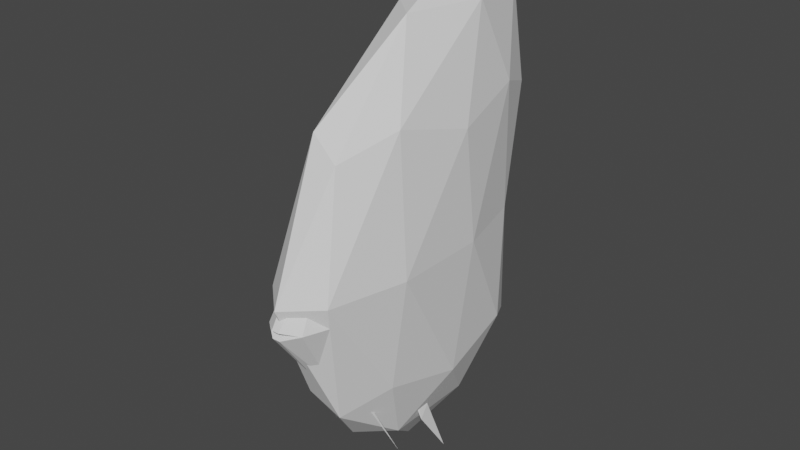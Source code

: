 # Source: marie.blend  (saved by Blender 2.90.8; exported with 4.5.12 LTS)
import bpy
from mathutils import Matrix  # noqa: F401  (used for matrix-valued properties, if any)

bpy.ops.wm.read_factory_settings(use_empty=True)
scene = bpy.context.scene
scene.name = 'Scene'

# ---- collections
col_collection = bpy.data.collections.new('Collection'); scene.collection.children.link(col_collection)

# ---- world
world_world = bpy.data.worlds.new('World'); scene.world = world_world
world_world.use_nodes = True; world_world.node_tree.nodes.clear()
_N = world_world.node_tree.nodes; _L = world_world.node_tree.links
n0 = _N.new('ShaderNodeOutputWorld'); n0.name = 'World Output'; n0.location = (300, 300)
n1 = _N.new('ShaderNodeBackground'); n1.name = 'Background'; n1.location = (10, 300)
n1.inputs[0].default_value = (0.05088, 0.05088, 0.05088, 1.0)
_L.new(n1.outputs[0], n0.inputs[0])
n0.is_active_output = True
world_world.color = (0.05088, 0.05088, 0.05088)
world_world.use_sun_shadow = False
world_world.sun_shadow_jitter_overblur = 0.0

# ---- meshes
me_fish_from_trace_path = bpy.data.meshes.new('Fish from Trace Path')
me_fish_from_trace_path.from_pydata([(4.48, -0.08326, 0.04485), (2.883, -0.1681, 0.03483), (1.912, -0.1993, 0.03176), (1.141, -0.2943, -0.01629), (1.717, -0.2056, 0.03017), (0.246, -0.2091, 0.02877), (-1.368, -0.3486, -0.006999), (-0.8363, -0.1746, 0.03078), (-2.194, -0.07543, 0.03806), (-3.509, -0.1782, 0.04382), (-4.817, -0.1359, 0.04532), (-4.716, 0.1007, 0.05328), (-3.458, 0.146, 0.04694), (-2.25, 0.009786, 0.0365), (-0.52, 0.1042, 0.02998), (0.1045, 0.1432, 0.04456), (0.1109, 0.1272, 0.02631), (0.7229, 0.1181, 0.0288), (2.188, 0.08302, 0.02536), (4.51, -0.07126, 0.04542), (4.118, -0.07471, 0.0226), (3.031, 0.02142, 0.03166), (2.397, -0.1837, 0.03093), (0.9789, -0.2089, 0.02933), (-1.515, -0.125, 0.02992), (-1.385, 0.057, 0.03105), (-1.568, -0.03894, 0.008474), (-0.2133, -0.04663, 0.004912), (1.126, -0.05583, 0.003225), (3.273, -0.0692, 0.005507), (-0.8829, -0.04203, 0.004853), (2.182, -0.06077, 0.007071), (0.4563, -0.05123, 0.002794), (-2.222, -0.03282, 0.02636), (3.385, -0.0007485, 0.03605), (1.457, 0.102, 0.02606), (-0.2952, -0.1919, 0.02173), (-4.552, 0.1268, 0.04397), (-2.533, -0.01236, 0.03739), (-2.505, -0.05497, 0.03883), (-3.614, -0.161, 0.04395), (-0.2045, 0.1157, 0.02715), (1.163, 0.1153, 0.04103), (1.911, 0.09403, 0.03958), (1.529, 0.1066, 0.04172), (-0.3795, -0.2849, 0.0001159), (-0.7283, -0.2665, 0.002593), (0.246, -0.2091, 0.05), (-1.764, 0.08022, 0.05629), (0.1045, 0.1432, 0.05544), (-1.764, 0.08022, 0.04412), (1.814, -0.2027, 0.0618), (-2.519, -0.03367, 0.03278), (4.48, -0.08326, 0.05643), (2.883, -0.1681, 0.06517), (1.912, -0.1993, 0.06824), (1.141, -0.2943, 0.09943), (1.717, -0.2056, 0.06984), (0.246, -0.2091, 0.07123), (-1.368, -0.3486, 0.1056), (-0.8363, -0.1746, 0.06922), (-2.194, -0.07543, 0.06194), (-3.515, -0.1804, 0.06062), (-4.76, -0.1362, 0.05226), (-4.603, 0.1001, 0.04418), (-3.458, 0.146, 0.05219), (-2.25, 0.009785, 0.0635), (-0.52, 0.1042, 0.07002), (-0.8368, 0.1118, 0.04167), (0.1109, 0.1272, 0.07369), (0.7236, 0.1181, 0.05716), (2.188, 0.08302, 0.07464), (4.51, -0.07126, 0.05594), (4.118, -0.07471, 0.0789), (3.031, 0.02142, 0.06855), (2.397, -0.1837, 0.06907), (0.9755, -0.2112, 0.07067), (-1.515, -0.125, 0.07008), (-1.385, 0.057, 0.06895), (3.385, -0.0007488, 0.06417), (1.163, 0.1153, 0.05897), (1.895, 0.09781, 0.05761), (-0.3868, -0.2849, 0.1008), (-0.7283, -0.2665, 0.09833), (-0.04625, 0.1382, 0.04141), (-0.197, 0.1332, 0.05757), (1.529, 0.1066, 0.05828), (1.461, 0.1046, 0.07394), (-0.2045, 0.1157, 0.07285), (-0.197, 0.1332, 0.04242), (-0.2952, -0.1919, 0.07827), (-0.8363, -0.1746, 0.05), (-2.222, -0.03282, 0.07364), (0.4563, -0.05123, 0.09721), (-0.8829, -0.04203, 0.09515), (2.182, -0.06077, 0.09352), (-1.707, -0.05287, 0.0863), (1.126, -0.05583, 0.09678), (-0.2133, -0.04663, 0.09509), (3.273, -0.0692, 0.09572), (-2.519, -0.03367, 0.06722), (-2.533, -0.01236, 0.06261), (-2.505, -0.05497, 0.06117), (-4.552, 0.1268, 0.05358), (-3.614, -0.161, 0.05526), (-5.23, -0.2397, 0.04883), (4.48, -0.08326, 0.05064), (4.118, -0.07471, 0.05075), (-4.364, -0.02431, 0.04882), (0.9814, -0.2073, 0.05), (1.717, -0.2056, 0.05), (2.397, -0.1837, 0.05), (2.886, -0.1781, 0.05), (-1.54, -0.1465, 0.05), (-0.2952, -0.1919, 0.06714), (-5.181, 0.2148, 0.04884), (-2.018, 0.05927, 0.04996), (-2.25, 0.009786, 0.05), (1.912, -0.1993, 0.05), (-0.2952, -0.1919, 0.03286), (3.385, -0.0007486, 0.05011), (3.029, 0.03929, 0.05011), (-2.194, -0.07543, 0.05), (4.51, -0.07126, 0.05068), (0.7229, 0.1181, 0.04386), (2.188, 0.08302, 0.05751), (2.188, 0.08302, 0.04249), (-0.04625, 0.1382, 0.05859), (-0.8368, 0.1118, 0.0576), (1.814, -0.2029, 0.03536), (-0.4578, -0.2752, 0.0883), (-0.4578, -0.2752, 0.01262), (-0.0246, -0.2005, 0.02557), (-0.5997, -0.2066, 0.01594), (-0.5852, -0.2058, 0.08406), (-0.0246, -0.2005, 0.07444), (-1.864, 0.07793, 0.0502), (2.517, -0.06307, 0.006129), (2.517, -0.06307, 0.09446), (2.483, -0.1224, 0.01915), (2.483, -0.1224, 0.08144), (1.96, -0.0664, -0.001241), (1.96, -0.0664, 0.1018), (2.123, -0.1012, 0.008954), (2.123, -0.1012, 0.09163), (2.367, -0.09139, 0.01311), (2.367, -0.09139, 0.08748), (1.794, 0.1209, 0.04851), (2.188, 0.08302, 0.05), (1.252, 0.1602, 0.04977), (0.3709, 0.2146, 0.0498), (-1.141, 0.2715, 0.04832), (0.8254, 0.1193, 0.07038), (-2.182, 0.3037, 0.03919), (-3.628, 0.3533, 0.04723), (-3.014, 0.2996, 0.04429), (-2.01, 0.2159, 0.04867), (-1.745, 0.1365, 0.05022)], [(36, 119), (114, 90), (82, 114), (45, 119)], [(53, 73, 99, 75, 54), (95, 97, 76, 57), (97, 93, 58, 76), (93, 98, 90, 135, 58), (98, 94, 60, 90), (94, 96, 77, 60), (96, 92, 61, 77), (100, 102, 61, 92), (101, 100, 92, 66), (92, 96, 78, 66), (96, 94, 67, 78), (94, 98, 69, 88, 67), (93, 152, 69, 98), (70, 152, 87), (0, 1, 22, 29, 20), (87, 97, 95, 71), (99, 73, 72, 79, 74), (31, 4, 23, 28), (28, 23, 5, 32), (5, 132, 36, 27, 32), (32, 27, 16, 17), (27, 30, 14, 41, 16), (30, 26, 25, 14), (25, 26, 33, 13), (33, 26, 24, 8), (26, 30, 7, 24), (7, 30, 27, 36), (52, 33, 8, 39), (38, 13, 33, 52), (17, 35, 28, 32), (28, 35, 18, 31), (29, 21, 34, 19, 20), (73, 53, 106, 107), (20, 107, 106, 0), (19, 123, 107, 20), (72, 73, 107, 123), (70, 87, 86, 80), (71, 81, 86, 87), (71, 125, 81), (89, 68, 156, 155), (48, 157, 136), (18, 43, 126), (18, 35, 44, 43), (35, 17, 42, 44), (42, 17, 124), (147, 148, 126, 43), (86, 81, 147, 149), (71, 74, 121, 125), (74, 79, 120, 121), (21, 121, 120, 34), (21, 18, 126, 121), (34, 120, 123, 19), (79, 72, 123, 120), (0, 106, 112, 1), (53, 54, 112, 106), (1, 112, 111, 22), (54, 75, 111, 112), (68, 50, 157, 156), (15, 84, 154, 153), (85, 127, 154, 155), (4, 3, 129), (3, 2, 129), (3, 4, 2), (56, 55, 57), (57, 51, 56), (55, 56, 51), (118, 129, 2), (4, 129, 110), (129, 118, 110), (118, 51, 110), (57, 110, 51), (118, 55, 51), (75, 55, 118, 111), (22, 111, 118, 2), (4, 110, 109, 23), (57, 76, 109, 110), (114, 58, 135), (119, 132, 5), (114, 135, 130), (135, 82, 130), (119, 131, 132), (131, 45, 132), (59, 130, 82), (6, 45, 131), (83, 130, 59), (46, 6, 131), (131, 119, 46), (130, 83, 114), (114, 83, 134), (119, 133, 46), (133, 119, 7), (134, 60, 114), (132, 45, 36), (133, 7, 36), (46, 133, 36), (134, 90, 60), (135, 90, 82), (90, 134, 83), (82, 90, 83), (82, 83, 59), (46, 36, 45), (45, 6, 46), (58, 114, 47), (47, 119, 5), (91, 47, 114), (58, 47, 109, 76), (5, 23, 109, 47), (119, 47, 91), (91, 7, 119), (60, 91, 114), (60, 77, 113, 91), (7, 91, 113, 24), (24, 113, 122, 8), (77, 61, 122, 113), (13, 117, 116, 25), (66, 78, 116, 117), (66, 117, 65), (13, 12, 117), (117, 12, 65), (115, 65, 12), (65, 103, 101, 66), (65, 115, 103), (103, 115, 11), (103, 11, 101), (108, 101, 11), (13, 38, 37, 12), (38, 64, 37), (64, 38, 108), (64, 115, 37), (12, 37, 115), (9, 8, 122), (61, 62, 122), (62, 9, 122), (62, 61, 102, 104), (105, 62, 104), (105, 104, 63), (62, 105, 9), (115, 64, 11), (108, 11, 64), (63, 108, 10), (105, 63, 10), (10, 40, 105), (40, 9, 105), (101, 108, 100), (102, 100, 108), (104, 102, 63), (108, 63, 102), (52, 108, 38), (52, 39, 108), (108, 39, 10), (40, 10, 39), (9, 40, 39, 8), (25, 116, 136, 50, 14), (67, 48, 136, 116, 78), (126, 148, 125, 121), (68, 14, 50), (48, 67, 128), (85, 128, 67, 88), (127, 85, 88, 69), (69, 49, 127), (14, 68, 89, 41), (41, 89, 84, 16), (15, 16, 84), (31, 145, 4), (145, 139, 4), (31, 137, 145), (22, 139, 137, 29), (2, 4, 139, 22), (18, 21, 29, 137, 31), (139, 145, 143), (143, 141, 137, 139), (145, 141, 143), (141, 145, 137), (71, 95, 138, 99, 74), (75, 99, 138, 140), (95, 57, 146), (140, 146, 57), (140, 57, 75), (95, 146, 138), (142, 138, 146), (144, 142, 146), (140, 144, 146), (144, 140, 138, 142), (44, 42, 150, 149), (16, 15, 124, 17), (81, 125, 148, 147), (147, 43, 44, 149), (150, 80, 86, 149), (124, 151, 150, 42), (152, 93, 97, 87), (150, 151, 70, 80), (152, 70, 69), (69, 70, 49), (49, 70, 151, 153), (153, 151, 124, 15), (153, 154, 127, 49), (155, 154, 84, 89), (155, 156, 128, 85), (156, 157, 48, 128), (136, 157, 50)])
_uv = me_fish_from_trace_path.uv_layers.new(name='UVMap')
_uv.uv.foreach_set('vector', [0.0, 0.0, 0.0, 0.0, 0.0, 0.0, 0.0, 0.0, 0.0, 0.0, 0.0, 0.0, 0.0, 0.0, 0.0, 0.0, 0.0, 0.0, 0.0, 0.0, 0.0, 0.0, 0.0, 0.0, 0.0, 0.0, 0.0, 0.0, 0.0, 0.0, 0.0, 0.0, 0.0, 0.0, 0.0, 0.0, 0.0, 0.0, 0.0, 0.0, 0.0, 0.0, 0.0, 0.0, 0.0, 0.0, 0.0, 0.0, 0.0, 0.0, 0.0, 0.0, 0.0, 0.0, 0.0, 0.0, 0.0, 0.0, 0.0, 0.0, 0.0, 0.0, 0.0, 0.0, 0.0, 0.0, 0.0, 0.0, 0.0, 0.0, 0.0, 0.0, 0.0, 0.0, 0.0, 0.0, 0.0, 0.0, 0.0, 0.0, 0.0, 0.0, 0.0, 0.0, 0.0, 0.0, 0.0, 0.0, 0.0, 0.0, 0.0, 0.0, 0.0, 0.0, 0.0, 0.0, 0.0, 0.0, 0.0, 0.0, 0.0, 0.0, 0.0, 0.0, 0.0, 0.0, 0.0, 0.0, 0.0, 0.0, 0.0, 0.0, 0.0, 0.0, 0.0, 0.0, 0.0, 0.0, 0.0, 0.0, 0.0, 0.0, 0.0, 0.0, 0.0, 0.0, 0.0, 0.0, 0.0, 0.0, 0.0, 0.0, 0.0, 0.0, 0.0, 0.0, 0.0, 0.0, 0.0, 0.0, 0.0, 0.0, 0.0, 0.0, 0.0, 0.0, 0.0, 0.0, 0.0, 0.0, 0.0, 0.0, 0.0, 0.0, 0.0, 0.0, 0.0, 0.0, 0.0, 0.0, 0.0, 0.0, 0.0, 0.0, 0.0, 0.0, 0.0, 0.0, 0.0, 0.0, 0.0, 0.0, 0.0, 0.0, 0.0, 0.0, 0.0, 0.0, 0.0, 0.0, 0.0, 0.0, 0.0, 0.0, 0.0, 0.0, 0.0, 0.0, 0.0, 0.0, 0.0, 0.0, 0.0, 0.0, 0.0, 0.0, 0.0, 0.0, 0.0, 0.0, 0.0, 0.0, 0.0, 0.0, 0.0, 0.0, 0.0, 0.0, 0.0, 0.0, 0.0, 0.0, 0.0, 0.0, 0.0, 0.0, 0.0, 0.0, 0.0, 0.0, 0.0, 0.0, 0.0, 0.0, 0.0, 0.0, 0.0, 0.0, 0.0, 0.0, 0.0, 0.0, 0.0, 0.0, 0.0, 0.0, 0.0, 0.0, 0.0, 0.0, 0.0, 0.0, 0.0, 0.0, 0.0, 0.0, 0.0, 0.0, 0.0, 0.0, 0.0, 0.0, 0.0, 0.0, 0.0, 0.0, 0.0, 0.0, 0.0, 0.0, 0.0, 0.0, 0.0, 0.0, 0.0, 0.0, 0.0, 0.0, 0.0, 0.0, 0.0, 0.0, 0.0, 0.0, 0.0, 0.0, 0.0, 0.0, 0.0, 0.0, 0.0, 0.0, 0.0, 0.0, 0.0, 0.0, 0.0, 0.0, 0.0, 0.0, 0.0, 0.0, 0.0, 0.0, 0.0, 0.0, 0.0, 0.0, 0.0, 0.0, 0.0, 0.0, 0.0, 0.0, 0.0, 0.0, 0.0, 0.0, 0.0, 0.0, 0.0, 0.0, 0.0, 0.0, 0.0, 0.0, 0.0, 0.0, 0.0, 0.0, 0.0, 0.0, 0.0, 0.0, 0.0, 0.0, 0.0, 0.0, 0.0, 0.0, 0.0, 0.0, 0.0, 0.0, 0.0, 0.0, 0.0, 0.0, 0.0, 0.0, 0.0, 0.0, 0.0, 0.0, 0.0, 0.0, 0.0, 0.0, 0.0, 0.0, 0.0, 0.0, 0.0, 0.0, 0.0, 0.0, 0.0, 0.0, 0.0, 0.0, 0.0, 0.0, 0.0, 0.0, 0.0, 0.0, 0.0, 0.0, 0.0, 0.0, 0.0, 0.0, 0.0, 0.0, 0.0, 0.0, 0.0, 0.0, 0.0, 0.0, 0.0, 0.0, 0.0, 0.0, 0.0, 0.0, 0.0, 0.0, 0.0, 0.0, 0.0, 0.0, 0.0, 0.0, 0.0, 0.0, 0.0, 0.0, 0.0, 0.0, 0.0, 0.0, 0.0, 0.0, 0.0, 0.0, 0.0, 0.0, 0.0, 0.0, 0.0, 0.0, 0.0, 0.0, 0.0, 0.0, 0.0, 0.0, 0.0, 0.0, 0.0, 0.0, 0.0, 0.0, 0.0, 0.0, 0.0, 0.0, 0.0, 0.0, 0.0, 0.0, 0.0, 0.0, 0.0, 0.0, 0.0, 0.0, 0.0, 0.0, 0.0, 0.0, 0.0, 0.0, 0.0, 0.0, 0.0, 0.0, 0.0, 0.0, 0.0, 0.0, 0.0, 0.0, 0.0, 0.0, 0.0, 0.0, 0.0, 0.0, 0.0, 0.0, 0.0, 0.0, 0.0, 0.0, 0.0, 0.0, 0.0, 0.0, 0.0, 0.0, 0.0, 0.0, 0.0, 0.0, 0.0, 0.0, 0.0, 0.0, 0.0, 0.0, 0.0, 0.0, 0.0, 0.0, 0.0, 0.0, 0.0, 0.0, 0.0, 0.0, 0.0, 0.0, 0.0, 0.0, 0.0, 0.0, 0.0, 0.0, 0.0, 0.0, 0.0, 0.0, 0.0, 0.0, 0.0, 0.0, 0.0, 0.0, 0.0, 0.0, 0.0, 0.0, 0.0, 0.0, 0.0, 0.0, 0.0, 0.0, 0.0, 0.0, 0.0, 0.0, 0.0, 0.0, 0.0, 0.0, 0.0, 0.0, 0.0, 0.0, 0.0, 0.0, 0.0, 0.0, 0.0, 0.0, 0.0, 0.0, 0.0, 0.0, 0.0, 0.0, 0.0, 0.0, 0.0, 0.0, 0.0, 0.0, 0.0, 0.0, 0.0, 0.0, 0.0, 0.0, 0.0, 0.0, 0.0, 0.0, 0.0, 0.0, 0.0, 0.0, 0.0, 0.0, 0.0, 0.0, 0.0, 0.0, 0.0, 0.0, 0.0, 0.0, 0.0, 0.0, 0.0, 0.0, 0.0, 0.0, 0.0, 0.0, 0.0, 0.0, 0.0, 0.0, 0.0, 0.0, 0.0, 0.0, 0.0, 0.0, 0.0, 0.0, 0.0, 0.0, 0.0, 0.0, 0.0, 0.0, 0.0, 0.0, 0.0, 0.0, 0.0, 0.0, 0.0, 0.0, 0.0, 0.0, 0.0, 0.0, 0.0, 0.0, 0.0, 0.0, 0.0, 0.0, 0.0, 0.0, 0.0, 0.0, 0.0, 0.0, 0.0, 0.0, 0.0, 0.0, 0.0, 0.0, 0.0, 0.0, 0.0, 0.0, 0.0, 0.0, 0.0, 0.0, 0.0, 0.0, 0.0, 0.0, 0.0, 0.0, 0.0, 0.0, 0.0, 0.0, 0.0, 0.0, 0.0, 0.0, 0.0, 0.0, 0.0, 0.0, 0.0, 0.0, 0.0, 0.0, 0.0, 0.0, 0.0, 0.0, 0.0, 0.0, 0.0, 0.0, 0.0, 0.0, 0.0, 0.0, 0.0, 0.0, 0.0, 0.0, 0.0, 0.0, 0.0, 0.0, 0.0, 0.0, 0.0, 0.0, 0.0, 0.0, 0.0, 0.0, 0.0, 0.0, 0.0, 0.0, 0.0, 0.0, 0.0, 0.0, 0.0, 0.0, 0.0, 0.0, 0.0, 0.0, 0.0, 0.0, 0.0, 0.0, 0.0, 0.0, 0.0, 0.0, 0.0, 0.0, 0.0, 0.0, 0.0, 0.0, 0.0, 0.0, 0.0, 0.0, 0.0, 0.0, 0.0, 0.0, 0.0, 0.0, 0.0, 0.0, 0.0, 0.0, 0.0, 0.0, 0.0, 0.0, 0.0, 0.0, 0.0, 0.0, 0.0, 0.0, 0.0, 0.0, 0.0, 0.0, 0.0, 0.0, 0.0, 0.0, 0.0, 0.0, 0.0, 0.0, 0.0, 0.0, 0.0, 0.0, 0.0, 0.0, 0.0, 0.0, 0.0, 0.0, 0.0, 0.0, 0.0, 0.0, 0.0, 0.0, 0.0, 0.0, 0.0, 0.0, 0.0, 0.0, 0.0, 0.0, 0.0, 0.0, 0.0, 0.0, 0.0, 0.0, 0.0, 0.0, 0.0, 0.0, 0.0, 0.0, 0.0, 0.0, 0.0, 0.0, 0.0, 0.0, 0.0, 0.0, 0.0, 0.0, 0.0, 0.0, 0.0, 0.0, 0.0, 0.0, 0.0, 0.0, 0.0, 0.0, 0.0, 0.0, 0.0, 0.0, 0.0, 0.0, 0.0, 0.0, 0.0, 0.0, 0.0, 0.0, 0.0, 0.0, 0.0, 0.0, 0.0, 0.0, 0.0, 0.0, 0.0, 0.0, 0.0, 0.0, 0.0, 0.0, 0.0, 0.0, 0.0, 0.0, 0.0, 0.0, 0.0, 0.0, 0.0, 0.0, 0.0, 0.0, 0.0, 0.0, 0.0, 0.0, 0.0, 0.0, 0.0, 0.0, 0.0, 0.0, 0.0, 0.0, 0.0, 0.0, 0.0, 0.0, 0.0, 0.0, 0.0, 0.0, 0.0, 0.0, 0.0, 0.0, 0.0, 0.0, 0.0, 0.0, 0.0, 0.0, 0.0, 0.0, 0.0, 0.0, 0.0, 0.0, 0.0, 0.0, 0.0, 0.0, 0.0, 0.0, 0.0, 0.0, 0.0, 0.0, 0.0, 0.0, 0.0, 0.0, 0.0, 0.0, 0.0, 0.0, 0.0, 0.0, 0.0, 0.0, 0.0, 0.0, 0.0, 0.0, 0.0, 0.0, 0.0, 0.0, 0.0, 0.0, 0.0, 0.0, 0.0, 0.0, 0.0, 0.0, 0.0, 0.0, 0.0, 0.0, 0.0, 0.0, 0.0, 0.0, 0.0, 0.0, 0.0, 0.0, 0.0, 0.0, 0.0, 0.0, 0.0, 0.0, 0.0, 0.0, 0.0, 0.0, 0.0, 0.0, 0.0, 0.0, 0.0, 0.0, 0.0, 0.0, 0.0, 0.0, 0.0, 0.0, 0.0, 0.0, 0.0, 0.0, 0.0, 0.0, 0.0, 0.0, 0.0, 0.0, 0.0, 0.0, 0.0, 0.0, 0.0, 0.0, 0.0, 0.0, 0.0, 0.0, 0.0, 0.0, 0.0, 0.0, 0.0, 0.0, 0.0, 0.0, 0.0, 0.0, 0.0, 0.0, 0.0, 0.0, 0.0, 0.0, 0.0, 0.0, 0.0, 0.0, 0.0, 0.0, 0.0, 0.0, 0.0, 0.0, 0.0, 0.0, 0.0, 0.0, 0.0, 0.0, 0.0, 0.0, 0.0, 0.0, 0.0, 0.0, 0.0, 0.0, 0.0, 0.0, 0.0, 0.0, 0.0, 0.0, 0.0, 0.0, 0.0, 0.0, 0.0, 0.0, 0.0, 0.0, 0.0, 0.0, 0.0, 0.0, 0.0, 0.0, 0.0, 0.0, 0.0, 0.0, 0.0, 0.0, 0.0, 0.0, 0.0, 0.0, 0.0, 0.0, 0.0, 0.0, 0.0, 0.0, 0.0, 0.0, 0.0, 0.0, 0.0, 0.0, 0.0, 0.0, 0.0, 0.0, 0.0, 0.0, 0.0, 0.0, 0.0, 0.0, 0.0, 0.0, 0.0, 0.0, 0.0, 0.0, 0.0, 0.0, 0.0, 0.0, 0.0, 0.0, 0.0, 0.0, 0.0, 0.0, 0.0, 0.0, 0.0, 0.0, 0.0, 0.0, 0.0, 0.0, 0.0, 0.0, 0.0, 0.0, 0.0, 0.0, 0.0, 0.0, 0.0, 0.0, 0.0, 0.0, 0.0, 0.0, 0.0, 0.0, 0.0, 0.0, 0.0, 0.0, 0.0, 0.0, 0.0, 0.0, 0.0, 0.0, 0.0, 0.0, 0.0, 0.0, 0.0, 0.0, 0.0, 0.0, 0.0, 0.0, 0.0, 0.0, 0.0, 0.0, 0.0, 0.0, 0.0, 0.0, 0.0, 0.0, 0.0, 0.0, 0.0, 0.0, 0.0, 0.0, 0.0, 0.0, 0.0, 0.0, 0.0, 0.0, 0.0, 0.0, 0.0, 0.0, 0.0, 0.0, 0.0, 0.0, 0.0, 0.0, 0.0, 0.0, 0.0, 0.0, 0.0, 0.0, 0.0, 0.0, 0.0, 0.0, 0.0, 0.0, 0.0, 0.0, 0.0, 0.0, 0.0, 0.0, 0.0, 0.0, 0.0, 0.0, 0.0, 0.0, 0.0, 0.0, 0.0, 0.0, 0.0, 0.0, 0.0, 0.0, 0.0, 0.0, 0.0, 0.0, 0.0, 0.0, 0.0, 0.0, 0.0, 0.0, 0.0, 0.0, 0.0, 0.0, 0.0, 0.0, 0.0, 0.0, 0.0, 0.0, 0.0, 0.0, 0.0, 0.0, 0.0, 0.0, 0.0, 0.0, 0.0, 0.0, 0.0, 0.0, 0.0, 0.0, 0.0, 0.0, 0.0, 0.0, 0.0, 0.0, 0.0, 0.0, 0.0, 0.0, 0.0, 0.0, 0.0, 0.0, 0.0, 0.0, 0.0, 0.0, 0.0, 0.0, 0.0, 0.0, 0.0, 0.0, 0.0, 0.0, 0.0, 0.0, 0.0, 0.0, 0.0, 0.0, 0.0, 0.0, 0.0, 0.0, 0.0, 0.0, 0.0, 0.0, 0.0, 0.0, 0.0, 0.0, 0.0, 0.0, 0.0, 0.0, 0.0, 0.0, 0.0, 0.0, 0.0, 0.0, 0.0, 0.0, 0.0, 0.0, 0.0, 0.0, 0.0, 0.0, 0.0, 0.0, 0.0, 0.0, 0.0, 0.0, 0.0, 0.0, 0.0, 0.0, 0.0, 0.0, 0.0, 0.0, 0.0, 0.0, 0.0, 0.0, 0.0, 0.0, 0.0, 0.0, 0.0, 0.0, 0.0, 0.0, 0.0, 0.0, 0.0, 0.0, 0.0, 0.0, 0.0, 0.0, 0.0, 0.0, 0.0, 0.0, 0.0, 0.0, 0.0, 0.0, 0.0, 0.0, 0.0, 0.0, 0.0, 0.0, 0.0, 0.0, 0.0, 0.0, 0.0, 0.0, 0.0, 0.0, 0.0, 0.0, 0.0, 0.0, 0.0, 0.0, 0.0, 0.0, 0.0, 0.0, 0.0, 0.0, 0.0, 0.0, 0.0, 0.0, 0.0, 0.0, 0.0, 0.0, 0.0, 0.0, 0.0, 0.0, 0.0, 0.0, 0.0, 0.0, 0.0, 0.0, 0.0, 0.0, 0.0, 0.0, 0.0, 0.0, 0.0, 0.0, 0.0, 0.0, 0.0, 0.0, 0.0, 0.0, 0.0, 0.0, 0.0, 0.0, 0.0, 0.0, 0.0, 0.0, 0.0, 0.0, 0.0, 0.0, 0.0, 0.0, 0.0, 0.0, 0.0, 0.0, 0.0, 0.0, 0.0, 0.0, 0.0, 0.0, 0.0, 0.0, 0.0, 0.0, 0.0, 0.0, 0.0, 0.0, 0.0, 0.0, 0.0, 0.0])
me_fish_from_trace_path.use_remesh_fix_poles = True
me_fish_from_trace_path.use_remesh_preserve_attributes = False
me_fish_from_trace_path.use_mirror_vertex_groups = False
me_fish_from_trace_path.update()
me_icosphere = bpy.data.meshes.new('Icosphere')
me_icosphere.from_pydata([(0.0, -0.02369, -0.1761), (0.1447, -0.1425, -0.08944), (-0.05528, -0.2075, -0.08944), (-0.1789, -0.03733, -0.08944), (-0.05528, 0.1328, -0.08944), (0.1447, 0.06781, -0.08944), (0.05528, -0.2192, 0.08944), (-0.1447, -0.1543, 0.08944), (-0.1447, 0.05603, 0.08944), (0.05528, 0.121, 0.08944), (0.1789, -0.04912, 0.08944), (0.0, -0.1611, 0.2168), (-0.03249, -0.1296, -0.1462), (0.08506, -0.09138, -0.1462), (0.05257, -0.1991, -0.1051), (0.1701, -0.03733, -0.1051), (0.08506, 0.03222, -0.1462), (-0.1051, -0.02958, -0.1462), (-0.1376, -0.1373, -0.1051), (-0.03249, 0.07042, -0.1462), (-0.1376, 0.06267, -0.1051), (0.05257, 0.1245, -0.1051), (0.1902, -0.0618, 0.0), (0.1902, 0.0618, 0.0), (0.0, -0.2, 0.0), (0.1176, -0.1618, 0.0), (-0.1902, -0.0618, 0.0), (-0.1176, -0.1618, 0.0), (-0.1176, 0.1618, 0.0), (-0.1902, 0.0618, 0.0), (0.1176, 0.1618, 0.0), (0.0, 0.2, 0.0), (0.1376, -0.1491, 0.1051), (-0.05257, -0.2109, 0.1051), (-0.1701, -0.04912, 0.1051), (-0.05257, 0.1127, 0.1051), (0.1376, 0.05088, 0.1051), (0.03249, -0.2041, 0.1701), (0.1051, -0.1041, 0.1701), (-0.08506, -0.1659, 0.1701), (-0.08506, -0.04233, 0.1701), (0.03249, -0.004135, 0.1701)], [], [(0, 13, 12), (1, 13, 15), (0, 12, 17), (0, 17, 19), (0, 19, 16), (1, 15, 22), (2, 14, 24), (3, 18, 26), (4, 20, 28), (5, 21, 30), (1, 22, 25), (2, 24, 27), (3, 26, 29), (4, 28, 31), (5, 30, 23), (6, 32, 37), (7, 33, 39), (8, 34, 40), (9, 35, 41), (10, 36, 38), (38, 41, 11), (38, 36, 41), (36, 9, 41), (41, 40, 11), (41, 35, 40), (35, 8, 40), (40, 39, 11), (40, 34, 39), (34, 7, 39), (39, 37, 11), (39, 33, 37), (33, 6, 37), (37, 38, 11), (37, 32, 38), (32, 10, 38), (23, 36, 10), (23, 30, 36), (30, 9, 36), (31, 35, 9), (31, 28, 35), (28, 8, 35), (29, 34, 8), (29, 26, 34), (26, 7, 34), (27, 33, 7), (27, 24, 33), (24, 6, 33), (25, 32, 6), (25, 22, 32), (22, 10, 32), (30, 31, 9), (30, 21, 31), (21, 4, 31), (28, 29, 8), (28, 20, 29), (20, 3, 29), (26, 27, 7), (26, 18, 27), (18, 2, 27), (24, 25, 6), (24, 14, 25), (14, 1, 25), (22, 23, 10), (22, 15, 23), (15, 5, 23), (16, 21, 5), (16, 19, 21), (19, 4, 21), (19, 20, 4), (19, 17, 20), (17, 3, 20), (17, 18, 3), (17, 12, 18), (12, 2, 18), (15, 16, 5), (15, 13, 16), (13, 0, 16), (12, 14, 2), (12, 13, 14), (13, 1, 14)])
_uv = me_icosphere.uv_layers.new(name='UVMap')
_uv.uv.foreach_set('vector', [0.8182, 0.0, 0.7727, 0.07873, 0.8636, 0.07873, 0.7273, 0.1575, 0.6818, 0.07873, 0.6364, 0.1575, 0.09091, 0.0, 0.04545, 0.07873, 0.1364, 0.07873, 0.2727, 0.0, 0.2273, 0.07873, 0.3182, 0.07873, 0.4545, 0.0, 0.4091, 0.07873, 0.5, 0.07873, 0.7273, 0.1575, 0.6364, 0.1575, 0.6818, 0.2362, 0.9091, 0.1575, 0.8182, 0.1575, 0.8636, 0.2362, 0.1818, 0.1575, 0.09091, 0.1575, 0.1364, 0.2362, 0.3636, 0.1575, 0.2727, 0.1575, 0.3182, 0.2362, 0.5455, 0.1575, 0.4545, 0.1575, 0.5, 0.2362, 0.7273, 0.1575, 0.6818, 0.2362, 0.7727, 0.2362, 0.9091, 0.1575, 0.8636, 0.2362, 0.9545, 0.2362, 0.1818, 0.1575, 0.1364, 0.2362, 0.2273, 0.2362, 0.3636, 0.1575, 0.3182, 0.2362, 0.4091, 0.2362, 0.5455, 0.1575, 0.5, 0.2362, 0.5909, 0.2362, 0.8182, 0.3149, 0.7273, 0.3149, 0.7727, 0.3937, 1.0, 0.3149, 0.9091, 0.3149, 0.9545, 0.3937, 0.2727, 0.3149, 0.1818, 0.3149, 0.2273, 0.3937, 0.4545, 0.3149, 0.3636, 0.3149, 0.4091, 0.3937, 0.6364, 0.3149, 0.5455, 0.3149, 0.5909, 0.3937, 0.5909, 0.3937, 0.5, 0.3937, 0.5455, 0.4724, 0.5909, 0.3937, 0.5455, 0.3149, 0.5, 0.3937, 0.5455, 0.3149, 0.4545, 0.3149, 0.5, 0.3937, 0.4091, 0.3937, 0.3182, 0.3937, 0.3636, 0.4724, 0.4091, 0.3937, 0.3636, 0.3149, 0.3182, 0.3937, 0.3636, 0.3149, 0.2727, 0.3149, 0.3182, 0.3937, 0.2273, 0.3937, 0.1364, 0.3937, 0.1818, 0.4724, 0.2273, 0.3937, 0.1818, 0.3149, 0.1364, 0.3937, 0.1818, 0.3149, 0.09091, 0.3149, 0.1364, 0.3937, 0.9545, 0.3937, 0.8636, 0.3937, 0.9091, 0.4724, 0.9545, 0.3937, 0.9091, 0.3149, 0.8636, 0.3937, 0.9091, 0.3149, 0.8182, 0.3149, 0.8636, 0.3937, 0.7727, 0.3937, 0.6818, 0.3937, 0.7273, 0.4724, 0.7727, 0.3937, 0.7273, 0.3149, 0.6818, 0.3937, 0.7273, 0.3149, 0.6364, 0.3149, 0.6818, 0.3937, 0.5909, 0.2362, 0.5455, 0.3149, 0.6364, 0.3149, 0.5909, 0.2362, 0.5, 0.2362, 0.5455, 0.3149, 0.5, 0.2362, 0.4545, 0.3149, 0.5455, 0.3149, 0.4091, 0.2362, 0.3636, 0.3149, 0.4545, 0.3149, 0.4091, 0.2362, 0.3182, 0.2362, 0.3636, 0.3149, 0.3182, 0.2362, 0.2727, 0.3149, 0.3636, 0.3149, 0.2273, 0.2362, 0.1818, 0.3149, 0.2727, 0.3149, 0.2273, 0.2362, 0.1364, 0.2362, 0.1818, 0.3149, 0.1364, 0.2362, 0.09091, 0.3149, 0.1818, 0.3149, 0.9545, 0.2362, 0.9091, 0.3149, 1.0, 0.3149, 0.9545, 0.2362, 0.8636, 0.2362, 0.9091, 0.3149, 0.8636, 0.2362, 0.8182, 0.3149, 0.9091, 0.3149, 0.7727, 0.2362, 0.7273, 0.3149, 0.8182, 0.3149, 0.7727, 0.2362, 0.6818, 0.2362, 0.7273, 0.3149, 0.6818, 0.2362, 0.6364, 0.3149, 0.7273, 0.3149, 0.5, 0.2362, 0.4091, 0.2362, 0.4545, 0.3149, 0.5, 0.2362, 0.4545, 0.1575, 0.4091, 0.2362, 0.4545, 0.1575, 0.3636, 0.1575, 0.4091, 0.2362, 0.3182, 0.2362, 0.2273, 0.2362, 0.2727, 0.3149, 0.3182, 0.2362, 0.2727, 0.1575, 0.2273, 0.2362, 0.2727, 0.1575, 0.1818, 0.1575, 0.2273, 0.2362, 0.1364, 0.2362, 0.04545, 0.2362, 0.09091, 0.3149, 0.1364, 0.2362, 0.09091, 0.1575, 0.04545, 0.2362, 0.09091, 0.1575, 0.0, 0.1575, 0.04545, 0.2362, 0.8636, 0.2362, 0.7727, 0.2362, 0.8182, 0.3149, 0.8636, 0.2362, 0.8182, 0.1575, 0.7727, 0.2362, 0.8182, 0.1575, 0.7273, 0.1575, 0.7727, 0.2362, 0.6818, 0.2362, 0.5909, 0.2362, 0.6364, 0.3149, 0.6818, 0.2362, 0.6364, 0.1575, 0.5909, 0.2362, 0.6364, 0.1575, 0.5455, 0.1575, 0.5909, 0.2362, 0.5, 0.07873, 0.4545, 0.1575, 0.5455, 0.1575, 0.5, 0.07873, 0.4091, 0.07873, 0.4545, 0.1575, 0.4091, 0.07873, 0.3636, 0.1575, 0.4545, 0.1575, 0.3182, 0.07873, 0.2727, 0.1575, 0.3636, 0.1575, 0.3182, 0.07873, 0.2273, 0.07873, 0.2727, 0.1575, 0.2273, 0.07873, 0.1818, 0.1575, 0.2727, 0.1575, 0.1364, 0.07873, 0.09091, 0.1575, 0.1818, 0.1575, 0.1364, 0.07873, 0.04545, 0.07873, 0.09091, 0.1575, 0.04545, 0.07873, 0.0, 0.1575, 0.09091, 0.1575, 0.6364, 0.1575, 0.5909, 0.07873, 0.5455, 0.1575, 0.6364, 0.1575, 0.6818, 0.07873, 0.5909, 0.07873, 0.6818, 0.07873, 0.6364, 0.0, 0.5909, 0.07873, 0.8636, 0.07873, 0.8182, 0.1575, 0.9091, 0.1575, 0.8636, 0.07873, 0.7727, 0.07873, 0.8182, 0.1575, 0.7727, 0.07873, 0.7273, 0.1575, 0.8182, 0.1575])
me_icosphere.use_remesh_fix_poles = True
me_icosphere.use_remesh_preserve_attributes = False
me_icosphere.use_mirror_vertex_groups = False
me_icosphere.update()
arm_armature = bpy.data.armatures.new('Armature')  # bones are not reproduced

# ---- objects
ob_bones = bpy.data.objects.new('Bones', arm_armature)
ob_skin = bpy.data.objects.new('Skin', me_fish_from_trace_path)
ob_collider = bpy.data.objects.new('Collider', me_icosphere)

# ---- transforms, parenting, visibility, modifiers, constraints
ob_bones.location = (0.0, -0.02454, 0.0003621)
ob_bones.rotation_euler = (-1.571, 3.142, 0.0)
ob_bones.scale = (1.376, 1.376, 0.5189)
ob_bones.show_in_front = True
ob_bones.lineart.crease_threshold = 0.0
ob_skin.parent = ob_bones
ob_skin.matrix_parent_inverse = Matrix(((-4.371e-08, -0.0, 1.0, 1.093e-08), (0.0, 1.0, 0.0, -0.0), (-1.0, -0.0, -4.371e-08, 0.25), (-0.0, -0.0, -0.0, 1.0)))
ob_skin.location = (-0.05332, 0.01924, -0.04841)
ob_skin.rotation_euler = (0.0002602, 0.006072, 0.04119)
ob_skin.scale = (0.125, 1.0, 1.0)
ob_skin.lineart.crease_threshold = 0.0
_vg = ob_skin.vertex_groups.new(name='Bone')
for _i, _w in zip([0, 1, 2, 3, 4, 5, 6, 15, 16, 17, 18, 19, 20, 21, 22, 23, 27, 28, 29, 31, 32, 34, 35, 36, 41, 42, 43, 44, 45, 46, 47, 49, 51, 53, 54, 55, 56, 57, 58, 68, 70, 71, 72, 73, 74, 75, 76, 79, 80, 81, 84, 86, 87, 89, 95, 97, 99, 106, 107, 109, 110, 111, 112, 118, 119, 120, 121, 123, 124, 125, 126, 129, 131, 132, 137, 138, 139, 140, 141, 142, 143, 144, 145, 146, 147, 148, 149, 150, 151, 152, 153, 154, 155, 156], [0.9519, 0.9125, 0.6125, 0.6393, 0.5476, 0.06339, 0.003197, 0.03053, 0.05232, 0.1401, 0.7657, 0.9533, 0.9306, 0.9053, 0.8151, 0.21, 0.04736, 0.3026, 0.7576, 0.5566, 0.1284, 0.9419, 0.3142, 0.01073, 0.02169, 0.2268, 0.6032, 0.293, 0.006101, 0.0004592, 0.03782, 0.01582, 0.6316, 0.9534, 0.9459, 0.6724, 0.6517, 0.579, 0.003194, 0.0005157, 0.05397, 0.8876, 0.9546, 0.9636, 0.9658, 0.9326, 0.1097, 0.958, 0.1513, 0.6035, 0.02052, 0.23, 0.188, 0.01195, 0.9054, 0.0747, 0.9796, 0.9527, 0.9537, 0.1608, 0.4995, 0.8739, 0.9294, 0.6833, 0.005714, 0.9501, 0.9383, 0.9539, 0.1199, 0.8346, 0.7742, 0.5963, 0.00638, 0.0416, 0.6509, 0.9557, 0.6574, 0.9364, 0.5959, 0.9224, 0.609, 0.9299, 0.6193, 0.9308, 0.6034, 0.8044, 0.2615, 0.1872, 0.0906, 0.09924, 0.0239, 0.01025, 0.00511, 0.0002594]): _vg.add([_i], _w, 'REPLACE')
_vg = ob_skin.vertex_groups.new(name='Bone.001')
for _i, _w in zip([0, 1, 2, 3, 4, 5, 6, 14, 15, 16, 17, 18, 19, 20, 21, 22, 23, 27, 28, 29, 31, 32, 34, 35, 36, 41, 42, 43, 44, 45, 46, 47, 49, 50, 51, 53, 54, 55, 56, 57, 58, 68, 69, 70, 71, 72, 74, 75, 76, 79, 80, 81, 84, 85, 86, 87, 89, 95, 97, 106, 107, 109, 110, 111, 112, 118, 119, 120, 121, 123, 124, 125, 126, 127, 128, 129, 131, 132, 133, 136, 137, 139, 140, 141, 142, 143, 144, 145, 146, 147, 148, 149, 150, 151, 152, 153, 154, 155, 156, 157], [0.01175, 0.05311, 0.2275, 0.2085, 0.2556, 0.07439, 0.02327, 0.02205, 0.06994, 0.09071, 0.1925, 0.1487, 0.01212, 0.03703, 0.06902, 0.1041, 0.1365, 0.07192, 0.2245, 0.129, 0.1889, 0.1776, 0.02875, 0.4029, 0.03473, 0.06123, 0.347, 0.2801, 0.5076, 0.0271, 0.0198, 0.04637, 0.05532, 0.0157, 0.272, 0.009908, 0.01619, 0.2395, 0.26, 0.3267, 0.002273, 0.03578, 0.03202, 0.1056, 0.07732, 0.01045, 0.002956, 0.03117, 0.07776, 0.007439, 0.345, 0.291, 0.06058, 0.009158, 0.5656, 0.5649, 0.05298, 0.02925, 0.04538, 0.01078, 0.008963, 0.1084, 0.3588, 0.07354, 0.03584, 0.2084, 0.02526, 0.01803, 0.04002, 0.01127, 0.1789, 0.1171, 0.1521, 0.02395, 0.004862, 0.2403, 0.02729, 0.06185, 0.01232, 0.000401, 0.1591, 0.1633, 0.0349, 0.1725, 0.0423, 0.1697, 0.03224, 0.1706, 0.03199, 0.2856, 0.1346, 0.5366, 0.346, 0.1463, 0.3133, 0.06335, 0.04225, 0.0279, 0.02042, 0.007829]): _vg.add([_i], _w, 'REPLACE')
_vg = ob_skin.vertex_groups.new(name='Bone.002')
for _i, _w in zip([2, 3, 4, 5, 6, 7, 14, 15, 16, 17, 18, 22, 23, 27, 28, 29, 30, 31, 32, 35, 36, 41, 42, 43, 44, 45, 46, 47, 48, 49, 50, 51, 55, 56, 57, 58, 59, 67, 68, 69, 70, 71, 76, 80, 81, 82, 83, 84, 85, 86, 87, 88, 89, 90, 93, 95, 97, 109, 110, 111, 114, 118, 119, 124, 125, 126, 127, 128, 129, 130, 131, 132, 133, 134, 135, 136, 137, 139, 141, 142, 143, 145, 147, 148, 149, 150, 151, 152, 153, 154, 155, 156, 157], [0.1116, 0.1058, 0.1357, 0.1484, 0.1031, 0.01677, 0.06417, 0.1359, 0.1503, 0.3098, 0.06142, 0.05745, 0.4051, 0.1007, 0.2483, 0.07981, 0.02439, 0.1685, 0.183, 0.1584, 0.08321, 0.1053, 0.2414, 0.07388, 0.1149, 0.1071, 0.08486, 0.1218, 0.0425, 0.1137, 0.06116, 0.07041, 0.06441, 0.06519, 0.07093, 0.09642, 0.02339, 0.0125, 0.08066, 0.1344, 0.5537, 0.00801, 0.6409, 0.3792, 0.0935, 0.02579, 0.01958, 0.1113, 0.06604, 0.1885, 0.2322, 0.05535, 0.09711, 0.01599, 0.12, 0.04936, 0.7936, 0.5204, 0.1006, 0.02499, 0.04297, 0.07682, 0.07636, 0.365, 0.02653, 0.0532, 0.08428, 0.05759, 0.1136, 0.02738, 0.09742, 0.1105, 0.06394, 0.009855, 0.05879, 0.04496, 0.1323, 0.1271, 0.1604, 0.003793, 0.1546, 0.1468, 0.08369, 0.03986, 0.1517, 0.3136, 0.4488, 0.186, 0.1258, 0.0978, 0.07933, 0.0692, 0.05181]): _vg.add([_i], _w, 'REPLACE')
_vg = ob_skin.vertex_groups.new(name='Bone.003')
for _i, _w in zip([2, 3, 4, 5, 6, 7, 14, 15, 16, 17, 23, 24, 25, 26, 27, 28, 30, 31, 32, 35, 36, 41, 42, 43, 44, 45, 46, 47, 48, 49, 50, 58, 59, 60, 67, 68, 69, 70, 76, 78, 80, 82, 83, 84, 85, 88, 89, 90, 91, 93, 97, 98, 109, 114, 116, 119, 124, 127, 128, 129, 130, 131, 132, 133, 134, 135, 136, 137, 139, 141, 143, 145, 147, 149, 150, 151, 152, 153, 154, 155, 156, 157], [0.004582, 0.00239, 0.01916, 0.3727, 0.2124, 0.09376, 0.1504, 0.303, 0.2578, 0.1919, 0.1419, 0.004117, 0.0298, 0.009956, 0.1787, 0.1127, 0.09145, 0.03978, 0.2152, 0.07703, 0.2101, 0.2115, 0.113, 0.002193, 0.05196, 0.2224, 0.1994, 0.4957, 0.13, 0.3679, 0.1556, 0.6424, 0.2447, 0.06103, 0.09503, 0.1996, 0.4131, 0.2279, 0.1171, 0.002109, 0.09144, 0.2559, 0.2295, 0.2603, 0.2352, 0.1919, 0.2292, 0.2443, 0.06546, 0.7873, 0.07408, 0.09341, 0.1299, 0.2535, 0.0253, 0.2485, 0.2021, 0.3273, 0.1879, 0.006469, 0.2572, 0.2326, 0.2861, 0.1726, 0.1844, 0.463, 0.1261, 0.01124, 0.006176, 0.03223, 0.02443, 0.0181, 0.001097, 0.02598, 0.1017, 0.2136, 0.195, 0.3322, 0.2938, 0.2326, 0.1938, 0.1428]): _vg.add([_i], _w, 'REPLACE')
_vg = ob_skin.vertex_groups.new(name='Bone.004')
for _i, _w in zip([5, 6, 7, 14, 15, 16, 17, 23, 24, 25, 26, 27, 28, 30, 31, 32, 35, 36, 41, 42, 45, 46, 47, 48, 49, 50, 58, 59, 60, 67, 68, 69, 70, 76, 77, 78, 82, 83, 84, 85, 88, 89, 90, 91, 93, 94, 96, 98, 109, 113, 114, 116, 119, 124, 127, 128, 130, 131, 132, 133, 134, 135, 136, 150, 151, 152, 153, 154, 155, 156, 157], [0.2416, 0.3842, 0.5297, 0.4593, 0.3513, 0.3313, 0.1191, 0.07578, 0.1689, 0.1955, 0.1478, 0.3218, 0.07452, 0.3593, 0.00517, 0.1894, 0.01544, 0.4245, 0.3891, 0.05114, 0.3824, 0.3935, 0.2265, 0.6276, 0.3557, 0.5085, 0.1735, 0.6119, 0.7684, 0.738, 0.4675, 0.3426, 0.03504, 0.03314, 0.1074, 0.172, 0.6023, 0.626, 0.394, 0.5647, 0.6552, 0.4259, 0.6397, 0.6688, 0.07624, 0.873, 0.03658, 0.8815, 0.05906, 0.1371, 0.5657, 0.2029, 0.4253, 0.09918, 0.4552, 0.596, 0.5986, 0.3835, 0.3414, 0.4452, 0.6623, 0.3864, 0.5342, 0.02434, 0.07068, 0.1617, 0.3533, 0.4246, 0.5053, 0.5314, 0.5682]): _vg.add([_i], _w, 'REPLACE')
_vg = ob_skin.vertex_groups.new(name='Bone.005')
for _i, _w in zip([5, 6, 7, 8, 14, 15, 16, 17, 24, 25, 26, 27, 30, 32, 33, 36, 41, 45, 46, 47, 48, 49, 50, 59, 60, 67, 68, 69, 77, 78, 82, 83, 84, 85, 88, 89, 90, 91, 94, 96, 113, 114, 116, 119, 122, 127, 128, 130, 131, 132, 133, 134, 135, 136, 152, 153, 154, 155, 156, 157], [0.06973, 0.1664, 0.1655, 0.03972, 0.1265, 0.06371, 0.07996, 0.01104, 0.4075, 0.2743, 0.2785, 0.1682, 0.1853, 0.06834, 0.02697, 0.1351, 0.1064, 0.1533, 0.1868, 0.04327, 0.09577, 0.04528, 0.1173, 0.04917, 0.08757, 0.09121, 0.1008, 0.009306, 0.6609, 0.3793, 0.04511, 0.05199, 0.08377, 0.05366, 0.03755, 0.09536, 0.02556, 0.1301, 0.04174, 0.1386, 0.5544, 0.05993, 0.3146, 0.1203, 0.01449, 0.0439, 0.07259, 0.0462, 0.1521, 0.1026, 0.1696, 0.06141, 0.02087, 0.1303, 0.004393, 0.0554, 0.06382, 0.0715, 0.08681, 0.1065]): _vg.add([_i], _w, 'REPLACE')
_vg = ob_skin.vertex_groups.new(name='Bone.006')
for _i, _w in zip([6, 7, 8, 13, 14, 24, 25, 26, 27, 30, 33, 36, 38, 39, 41, 45, 46, 50, 52, 60, 61, 68, 77, 78, 84, 89, 91, 92, 94, 96, 113, 116, 119, 122, 131, 132, 133, 136, 154, 155, 156, 157], [0.0336, 0.08924, 0.1409, 0.02921, 0.07631, 0.1237, 0.1757, 0.1334, 0.05969, 0.1534, 0.08618, 0.03608, 0.05394, 0.1188, 0.04462, 0.03047, 0.03945, 0.05174, 0.08888, 0.02353, 0.0804, 0.03213, 0.1531, 0.2717, 0.00399, 0.01728, 0.05894, 0.05004, 0.03625, 0.7037, 0.1248, 0.2132, 0.02606, 0.1663, 0.02984, 0.0102, 0.057, 0.06064, 0.001994, 0.00739, 0.01616, 0.0258]): _vg.add([_i], _w, 'REPLACE')
_vg = ob_skin.vertex_groups.new(name='Bone.007')
for _i, _w in zip([7, 8, 9, 10, 11, 12, 13, 14, 24, 25, 26, 27, 30, 33, 36, 37, 38, 39, 40, 41, 46, 48, 50, 52, 61, 62, 63, 64, 65, 66, 67, 68, 77, 78, 89, 91, 92, 96, 100, 101, 102, 103, 104, 105, 113, 115, 116, 117, 122, 133, 136, 155, 156, 157], [0.04819, 0.5831, 0.2167, 0.1322, 0.07102, 0.07149, 0.7075, 0.05563, 0.2139, 0.2449, 0.3118, 0.03457, 0.1114, 0.5624, 0.003175, 0.07283, 0.344, 0.3321, 0.181, 0.02331, 0.002321, 0.02219, 0.04044, 0.3435, 0.8563, 0.2291, 0.1239, 0.07165, 0.06954, 0.8815, 0.001173, 0.02146, 0.05732, 0.1182, 0.008946, 0.01621, 0.9093, 0.1059, 0.6947, 0.168, 0.8775, 0.07151, 0.1851, 0.08799, 0.1319, 0.06319, 0.1804, 0.8725, 0.6663, 0.01528, 0.05238, 0.003826, 0.0108, 0.03129]): _vg.add([_i], _w, 'REPLACE')
_vg = ob_skin.vertex_groups.new(name='Bone.008')
for _i, _w in zip([8, 9, 10, 11, 12, 13, 24, 25, 26, 33, 37, 38, 39, 40, 52, 61, 62, 63, 64, 65, 66, 92, 100, 101, 102, 103, 104, 105, 108, 115, 117, 122], [0.2065, 0.7643, 0.8643, 0.9142, 0.9129, 0.2173, 0.0286, 0.02862, 0.07472, 0.286, 0.9106, 0.5801, 0.5183, 0.8057, 0.5396, 0.03421, 0.7595, 0.8715, 0.9128, 0.9151, 0.09177, 0.01444, 0.3006, 0.8293, 0.1136, 0.9136, 0.8073, 0.9125, 0.9921, 0.9231, 0.09443, 0.1192]): _vg.add([_i], _w, 'REPLACE')
_m = ob_skin.modifiers.new('Armature', 'ARMATURE')
_m.object = ob_bones
ob_collider.location = (0.0, 0.155, -0.002287)
ob_collider.scale = (0.5505, -1.566, 2.561)
ob_collider.lineart.crease_threshold = 0.0

# ---- collection membership
col_collection.objects.link(ob_bones)
col_collection.objects.link(ob_skin)
col_collection.objects.link(ob_collider)

# ---- scene / render settings (as saved in the file)
scene.frame_start = 0; scene.frame_end = 14; scene.frame_set(5)
scene.render.engine = 'BLENDER_EEVEE_NEXT'
scene.render.fps = 25
scene.cycles.use_denoising = False
scene.cycles.samples = 128
scene.cycles.sampling_pattern = 'TABULATED_SOBOL'
scene.cycles.use_adaptive_sampling = False
scene.cycles.use_light_tree = False
scene.view_settings.view_transform = 'Filmic'
bpy.context.view_layer.update()

# ---- added for rendering (the .blend has no active camera and no usable light): camera, sun
cam_auto = bpy.data.cameras.new('AutoCamera')
cam_auto.lens = 50.0
cam_auto.sensor_width = 36.0
cam_auto.clip_end = 1000.0
ob_auto_camera = bpy.data.objects.new('AutoCamera', cam_auto)
scene.collection.objects.link(ob_auto_camera)
ob_auto_camera.location = (1.16063, -1.22722, 0.960128)
ob_auto_camera.rotation_euler = (1.09748, -7.21219e-08, 0.694738)
scene.camera = ob_auto_camera
light_auto_sun = bpy.data.lights.new('AutoSun', 'SUN')
light_auto_sun.energy = 3.0
light_auto_sun.angle = 0.0523599
ob_auto_sun = bpy.data.objects.new('AutoSun', light_auto_sun)
scene.collection.objects.link(ob_auto_sun)
ob_auto_sun.rotation_euler = (0.872665, 0.174533, 0.523599)
bpy.context.view_layer.update()
